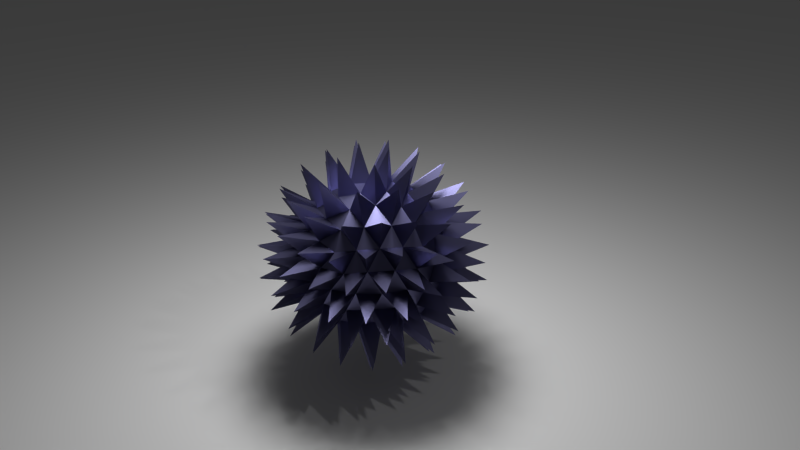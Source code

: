 # Source: spikedball.blend  (saved by Blender 2.73.0; exported with 4.5.12 LTS)
import bpy
from mathutils import Matrix  # noqa: F401  (used for matrix-valued properties, if any)

bpy.ops.wm.read_factory_settings(use_empty=True)
scene = bpy.context.scene
scene.name = 'Scene'

# ---- collections
col_collection_1 = bpy.data.collections.new('Collection 1'); scene.collection.children.link(col_collection_1)

# ---- materials (node trees are filled in below, after node groups)
mat_material_001 = bpy.data.materials.new('Material.001')
mat_material_001.alpha_threshold = 0.0
mat_material_001.roughness = 0.5
mat_material = bpy.data.materials.new('Material')
mat_material.alpha_threshold = 0.0
mat_material.roughness = 0.5

# ---- material node trees
mat_material_001.use_nodes = True; mat_material_001.node_tree.nodes.clear()
_N = mat_material_001.node_tree.nodes; _L = mat_material_001.node_tree.links
n0 = _N.new('ShaderNodeOutputMaterial'); n0.name = 'Material Output'; n0.location = (300, 300)
n1 = _N.new('ShaderNodeEmission'); n1.name = 'Emission'; n1.location = (110, 300)
n1.inputs[0].default_value = (0.8, 0.8, 0.8, 1.0)
n1.inputs[1].default_value = 30.0
_L.new(n1.outputs[0], n0.inputs[0])
n0.is_active_output = True
mat_material.use_nodes = True; mat_material.node_tree.nodes.clear()
_N = mat_material.node_tree.nodes; _L = mat_material.node_tree.links
n0 = _N.new('ShaderNodeOutputMaterial'); n0.name = 'Material Output'; n0.location = (300, 300)
n1 = _N.new('ShaderNodeBsdfAnisotropic'); n1.name = 'Glossy BSDF'; n1.location = (100, 300)
n1.distribution = 'GGX'
n1.inputs[0].default_value = (0.1446, 0.141, 0.2668, 1.0)
n1.inputs[1].default_value = 0.4472
_L.new(n1.outputs[0], n0.inputs[0])
n0.is_active_output = True

# ---- world
world_world = bpy.data.worlds.new('World'); scene.world = world_world
world_world.color = (0.05088, 0.05088, 0.05088)
world_world.use_sun_shadow = False
world_world.sun_shadow_jitter_overblur = 0.0
world_world.cycles.sampling_method = 'MANUAL'
world_world.cycles.sample_map_resolution = 256

# ---- cameras
cam_camera = bpy.data.cameras.new('Camera')
cam_camera.clip_end = 100.0
cam_camera.lens = 35.0
cam_camera.sensor_width = 32.0
cam_camera.sensor_height = 18.0
cam_camera.ortho_scale = 7.314
cam_camera.dof.focus_distance = 0.0

# ---- lights
light_lamp = bpy.data.lights.new('Lamp', 'POINT')
light_lamp.transmission_factor = 0.0
light_lamp.cutoff_distance = 30.0
light_lamp.energy = 100.0
light_lamp.shadow_buffer_clip_start = 1.001
light_lamp.shadow_soft_size = 0.1
light_lamp.shadow_maximum_resolution = 0.006
light_lamp.use_absolute_resolution = True
light_lamp.cycles.use_multiple_importance_sampling = False

# ---- meshes
me_plane_001 = bpy.data.meshes.new('Plane.001')
me_plane_001.from_pydata([(-1.0, -1.0, 0.0), (1.0, -1.0, 0.0), (-1.0, 1.0, 0.0), (1.0, 1.0, 0.0)], [], [(0, 1, 3, 2)])
me_plane_001.materials.append(mat_material_001)
me_plane_001.use_remesh_preserve_volume = False
me_plane_001.use_remesh_preserve_attributes = False
me_plane_001.use_mirror_vertex_groups = False
me_plane_001.update()
me_plane = bpy.data.meshes.new('Plane')
me_plane.from_pydata([(-1.0, -1.0, 0.0), (1.0, -1.0, 0.0), (-1.0, 1.0, 0.0), (1.0, 1.0, 0.0)], [], [(0, 1, 3, 2)])
me_plane.use_remesh_preserve_volume = False
me_plane.use_remesh_preserve_attributes = False
me_plane.use_mirror_vertex_groups = False
me_plane.update()
me_icosphere = bpy.data.meshes.new('Icosphere')
me_icosphere.from_pydata([(0.0, 0.0, -1.0), (0.7236, -0.5257, -0.4472), (-0.2764, -0.8506, -0.4472), (-0.8944, 0.0, -0.4472), (-0.2764, 0.8506, -0.4472), (0.7236, 0.5257, -0.4472), (0.2764, -0.8506, 0.4472), (-0.7236, -0.5257, 0.4472), (-0.7236, 0.5257, 0.4472), (0.2764, 0.8506, 0.4472), (0.8944, 0.0, 0.4472), (0.0, 0.0, 1.0), (-0.1625, -0.5, -0.8507), (0.4253, -0.309, -0.8507), (0.2629, -0.809, -0.5257), (0.8506, 0.0, -0.5257), (0.4253, 0.309, -0.8507), (-0.5257, 0.0, -0.8507), (-0.6882, -0.5, -0.5257), (-0.1625, 0.5, -0.8507), (-0.6882, 0.5, -0.5257), (0.2629, 0.809, -0.5257), (0.9511, -0.309, 0.0), (0.9511, 0.309, 0.0), (0.0, -1.0, 0.0), (0.5878, -0.809, 0.0), (-0.9511, -0.309, 0.0), (-0.5878, -0.809, 0.0), (-0.5878, 0.809, 0.0), (-0.9511, 0.309, 0.0), (0.5878, 0.809, 0.0), (0.0, 1.0, 0.0), (0.6882, -0.5, 0.5257), (-0.2629, -0.809, 0.5257), (-0.8506, 0.0, 0.5257), (-0.2629, 0.809, 0.5257), (0.6882, 0.5, 0.5257), (0.1625, -0.5, 0.8507), (0.5257, 0.0, 0.8507), (-0.4253, -0.309, 0.8507), (-0.4253, 0.309, 0.8507), (0.1625, 0.5, 0.8507), (-0.08477, -0.2609, -0.9657), (0.5995, -0.4356, -0.6772), (-0.007054, -0.866, -0.5077), (0.8215, -0.2743, -0.5077), (0.5995, 0.4356, -0.6772), (-0.2743, 1.146e-10, -0.9657), (-0.8258, -0.2609, -0.5077), (-0.08477, 0.2609, -0.9657), (-0.5033, 0.7048, -0.5077), (0.5147, 0.6965, -0.5077), (0.8738, -0.4356, -0.2334), (0.963, 0.1612, 0.2334), (-0.1442, -0.9657, -0.2334), (0.4509, -0.866, 0.2334), (-0.963, -0.1612, -0.2334), (-0.6843, -0.6965, 0.2334), (-0.4509, 0.866, -0.2334), (-0.8738, 0.4356, 0.2334), (0.6843, 0.6965, -0.2334), (0.1442, 0.9657, 0.2334), (0.5033, -0.7048, 0.5077), (-0.5147, -0.6965, 0.5077), (-0.8215, 0.2743, 0.5077), (0.007054, 0.866, 0.5077), (0.8258, 0.2609, 0.5077), (0.229, -0.7048, 0.6772), (0.2743, 1.152e-10, 0.9657), (-0.5995, -0.4356, 0.6772), (-0.5995, 0.4356, 0.6772), (0.229, 0.7048, 0.6772), (-0.229, -0.7048, -0.6772), (0.2219, -0.1612, -0.9657), (0.5147, -0.6965, -0.5077), (0.8215, 0.2743, -0.5077), (0.2219, 0.1612, -0.9657), (-0.741, -1.719e-10, -0.6772), (-0.5033, -0.7048, -0.5077), (-0.229, 0.7048, -0.6772), (-0.8258, 0.2609, -0.5077), (-0.007054, 0.866, -0.5077), (0.963, -0.1612, 0.2334), (0.8738, 0.4356, -0.2334), (0.1442, -0.9657, 0.2334), (0.6843, -0.6965, -0.2334), (-0.8738, -0.4356, 0.2334), (-0.4509, -0.866, -0.2334), (-0.6843, 0.6965, 0.2334), (-0.963, 0.1612, -0.2334), (0.4509, 0.866, 0.2334), (-0.1442, 0.9657, -0.2334), (0.8258, -0.2609, 0.5077), (0.007054, -0.866, 0.5077), (-0.8215, -0.2743, 0.5077), (-0.5147, 0.6965, 0.5077), (0.5033, 0.7048, 0.5077), (0.08477, -0.2609, 0.9657), (0.741, 2.871e-10, 0.6772), (-0.2219, -0.1612, 0.9657), (-0.2219, 0.1612, 0.9657), (0.08477, 0.2609, 0.9657), (0.3633, 0.2639, 0.8981), (0.6408, 0.2639, 0.7266), (0.449, 0.5279, 0.7266), (-0.1388, 0.4271, 0.8981), (-0.05301, 0.691, 0.7266), (-0.3633, 0.5902, 0.7266), (-0.449, 0.0, 0.8981), (-0.6736, 0.1631, 0.7266), (-0.6736, -0.1631, 0.7266), (-0.1388, -0.4271, 0.8981), (-0.3633, -0.5902, 0.7266), (-0.05301, -0.691, 0.7266), (0.3633, -0.2639, 0.8981), (0.449, -0.5279, 0.7266), (0.6408, -0.2639, 0.7266), (0.8653, 0.4271, 0.2775), (0.8123, 0.5902, -1.405e-09), (0.6736, 0.691, 0.2775), (-0.1388, 0.9549, 0.2775), (-0.3103, 0.955, -6.214e-09), (-0.449, 0.8541, 0.2775), (-0.9511, 0.1631, 0.2775), (-1.004, 0.0, 1.324e-08), (-0.9511, -0.1631, 0.2775), (-0.449, -0.8541, 0.2775), (-0.3103, -0.955, -5.548e-09), (-0.1388, -0.9549, 0.2775), (0.6736, -0.691, 0.2775), (0.8123, -0.5902, -1.331e-09), (0.8653, -0.4271, 0.2775), (0.3103, 0.955, 4.956e-09), (0.449, 0.8541, -0.2775), (0.1388, 0.9549, -0.2775), (-0.8123, 0.5902, 8.876e-10), (-0.6736, 0.691, -0.2775), (-0.8653, 0.4271, -0.2775), (-0.8123, -0.5902, 9.616e-10), (-0.8653, -0.4271, -0.2775), (-0.6736, -0.691, -0.2775), (0.3103, -0.955, 5.548e-09), (0.1388, -0.9549, -0.2775), (0.449, -0.8541, -0.2775), (1.004, 1.345e-09, -1.361e-08), (0.9511, -0.1631, -0.2775), (0.9511, 0.1631, -0.2775), (0.3633, 0.5902, -0.7266), (0.1388, 0.4271, -0.8981), (0.05301, 0.691, -0.7266), (-0.449, 0.5279, -0.7266), (-0.3633, 0.2639, -0.8981), (-0.6408, 0.2639, -0.7266), (-0.6408, -0.2639, -0.7266), (-0.3633, -0.2639, -0.8981), (-0.449, -0.5279, -0.7266), (0.6736, 0.1631, -0.7266), (0.6736, -0.1631, -0.7266), (0.449, 0.0, -0.8981), (0.05301, -0.691, -0.7266), (0.1388, -0.4271, -0.8981), (0.3633, -0.5902, -0.7266), (0.06933, -0.2134, -1.471), (0.06933, -0.2134, -1.471), (0.06933, -0.2134, -1.471), (-0.1815, 0.1319, -1.471), (-0.1815, 0.1319, -1.471), (-0.1815, 0.1319, -1.471), (0.06933, 0.2134, -1.471), (0.06933, 0.2134, -1.471), (0.06933, 0.2134, -1.471), (1.215, -0.6191, -0.596), (1.215, -0.6191, -0.596), (1.215, -0.6191, -0.596), (-1.347, -0.2134, -0.5959), (-1.347, -0.2134, -0.5959), (-1.347, -0.2134, -0.5959), (1.146, -0.8325, -0.4573), (1.146, -0.8325, -0.4573), (1.146, -0.8325, -0.4573), (-0.4376, -1.347, -0.4573), (-0.4376, -1.347, -0.4573), (-0.4376, -1.347, -0.4573), (-0.4376, 1.347, -0.4573), (-0.4376, 1.347, -0.4573), (-0.4376, 1.347, -0.4573), (-1.076, 0.6191, 0.8203), (-1.076, 0.6191, 0.8203), (-1.076, 0.6191, 0.8203), (1.235, 0.1319, 0.8203), (1.235, 0.1319, 0.8203), (1.235, 0.1319, 0.8203), (0.5949, 0.1341, 1.358), (0.5949, 0.1341, 1.358), (0.5949, 0.1341, 1.358), (0.8309, 0.8603, 0.8856), (0.8309, 0.8603, 0.8856), (0.8309, 0.8603, 0.8856), (-0.009707, 0.8118, 1.244), (-0.009707, 0.8118, 1.244), (-0.009707, 0.8118, 1.244), (-0.5601, 0.2412, 1.358), (-0.5601, 0.2412, 1.358), (-0.5601, 0.2412, 1.358), (-1.178, -0.2076, 0.8856), (-1.178, -0.2076, 0.8856), (-1.178, -0.2076, 0.8856), (-0.4693, -0.6624, 1.244), (-0.4693, -0.6624, 1.244), (-0.4693, -0.6624, 1.244), (0.485, -0.651, 1.244), (0.485, -0.651, 1.244), (0.485, -0.651, 1.244), (1.323, 0.6625, 0.1367), (1.323, 0.6625, 0.1367), (1.323, 0.6625, 0.1367), (-0.004922, 1.468, 0.2471), (-0.004922, 1.468, 0.2471), (-0.004922, 1.468, 0.2471), (-0.8586, 1.19, 0.2471), (-0.8586, 1.19, 0.2471), (-0.8586, 1.19, 0.2471), (-1.46, 0.2416, 0.1367), (-1.46, 0.2416, 0.1367), (-1.46, 0.2416, 0.1367), (-0.8586, -1.19, 0.2471), (-0.8586, -1.19, 0.2471), (-0.8586, -1.19, 0.2471), (-0.004922, -1.468, 0.2471), (-0.004922, -1.468, 0.2471), (-0.004922, -1.468, 0.2471), (0.8666, -1.184, 0.2471), (0.8666, -1.184, 0.2471), (0.8666, -1.184, 0.2471), (1.394, -0.4582, 0.2471), (1.394, -0.4582, 0.2471), (1.394, -0.4582, 0.2471), (0.6808, 1.314, -0.1367), (0.6808, 1.314, -0.1367), (0.6808, 1.314, -0.1367), (-1.039, 1.053, -0.1367), (-1.039, 1.053, -0.1367), (-1.039, 1.053, -0.1367), (-1.327, -0.6658, 0.1061), (-1.327, -0.6658, 0.1061), (-1.327, -0.6658, 0.1061), (-0.945, -0.9432, -0.6575), (-0.945, -0.9432, -0.6575), (-0.945, -0.9432, -0.6575), (0.2212, -1.463, -0.1367), (0.2212, -1.463, -0.1367), (0.2212, -1.463, -0.1367), (1.465, -0.2412, 0.1061), (1.465, -0.2412, 0.1061), (1.465, -0.2412, 0.1061), (1.319, 0.2076, -0.6575), (1.319, 0.2076, -0.6575), (1.319, 0.2076, -0.6575), (0.6883, 0.6658, -1.139), (0.6883, 0.6658, -1.139), (0.6883, 0.6658, -1.139), (-0.1655, 0.9432, -1.139), (-0.1655, 0.9432, -1.139), (-0.1655, 0.9432, -1.139), (-0.4205, 0.8603, -1.139), (-0.4205, 0.8603, -1.139), (-0.4205, 0.8603, -1.139), (-0.9482, 0.1341, -1.139), (-0.9482, 0.1341, -1.139), (-0.9482, 0.1341, -1.139), (-0.7691, -0.2601, -1.244), (-0.7691, -0.2601, -1.244), (-0.7691, -0.2601, -1.244), (1.108, 0.0, -0.9903), (1.108, 0.0, -0.9903), (1.108, 0.0, -0.9903), (-0.1655, -0.9432, -1.139), (-0.1655, -0.9432, -1.139), (-0.1655, -0.9432, -1.139), (0.6883, -0.6658, -1.139), (0.6883, -0.6658, -1.139), (0.6883, -0.6658, -1.139), (0.5615, -1.056, -0.8856), (0.5615, -1.056, -0.8856), (0.5615, -1.056, -0.8856), (0.9214, -0.8325, -0.8203), (0.9214, -0.8325, -0.8203), (0.9214, -0.8325, -0.8203), (0.2788, -0.8581, -1.181), (0.2788, -0.8581, -1.181), (0.2788, -0.8581, -1.181), (-0.2561, -1.215, -0.8203), (-0.2561, -1.215, -0.8203), (-0.2561, -1.215, -0.8203), (0.1665, -1.184, -0.8856), (0.1665, -1.184, -0.8856), (0.1665, -1.184, -0.8856), (0.4403, 0.0, -1.422), (0.4403, 0.0, -1.422), (0.4403, 0.0, -1.422), (0.7751, 0.2416, -1.244), (0.7751, 0.2416, -1.244), (0.7751, 0.2416, -1.244), (0.7751, -0.2416, -1.244), (0.7751, -0.2416, -1.244), (0.7751, -0.2416, -1.244), (1.052, 0.4448, -0.9547), (1.052, 0.4448, -0.9547), (1.052, 0.4448, -0.9547), (-0.59, -0.9785, -0.9547), (-0.59, -0.9785, -0.9547), (-0.59, -0.9785, -0.9547), (-0.8961, -0.651, -0.9903), (-0.8961, -0.651, -0.9903), (-0.8961, -0.651, -0.9903), (-0.485, -0.651, -1.244), (-0.485, -0.651, -1.244), (-0.485, -0.651, -1.244), (-1.113, -0.2588, -0.9547), (-1.113, -0.2588, -0.9547), (-1.113, -0.2588, -0.9547), (-1.075, 0.5244, -0.8856), (-1.075, 0.5244, -0.8856), (-1.075, 0.5244, -0.8856), (-1.235, 0.1319, -0.8203), (-1.235, 0.1319, -0.8203), (-1.235, 0.1319, -0.8203), (-0.7299, 0.5303, -1.181), (-0.7299, 0.5303, -1.181), (-0.7299, 0.5303, -1.181), (-0.507, 1.134, -0.8203), (-0.507, 1.134, -0.8203), (-0.507, 1.134, -0.8203), (-0.8309, 0.8603, -0.8856), (-0.8309, 0.8603, -0.8856), (-0.8309, 0.8603, -0.8856), (0.1665, 1.184, -0.8856), (0.1665, 1.184, -0.8856), (0.1665, 1.184, -0.8856), (-0.2561, 1.215, -0.8203), (-0.2561, 1.215, -0.8203), (-0.2561, 1.215, -0.8203), (0.2788, 0.8581, -1.181), (0.2788, 0.8581, -1.181), (0.2788, 0.8581, -1.181), (0.9214, 0.8325, -0.8203), (0.9214, 0.8325, -0.8203), (0.9214, 0.8325, -0.8203), (0.5615, 1.056, -0.8856), (0.5615, 1.056, -0.8856), (0.5615, 1.056, -0.8856), (1.397, 0.4488, -0.2471), (1.397, 0.4488, -0.2471), (1.397, 0.4488, -0.2471), (1.215, 0.6191, -0.596), (1.215, 0.6191, -0.596), (1.215, 0.6191, -0.596), (1.46, 0.0, -0.2788), (1.46, 0.0, -0.2788), (1.46, 0.0, -0.2788), (1.416, 0.0, 0.4573), (1.416, 0.0, 0.4573), (1.416, 0.0, 0.4573), (1.465, 0.2412, 0.1061), (1.465, 0.2412, 0.1061), (1.465, 0.2412, 0.1061), (0.8324, -1.122, -0.5144), (0.8324, -1.122, -0.5144), (0.8324, -1.122, -0.5144), (0.6808, -1.314, -0.1367), (0.6808, -1.314, -0.1367), (0.6808, -1.314, -0.1367), (0.4268, -1.313, -0.5478), (0.4268, -1.313, -0.5478), (0.4268, -1.313, -0.5478), (0.454, -1.397, 0.2423), (0.454, -1.397, 0.2423), (0.454, -1.397, 0.2423), (-0.8666, -1.184, -0.2471), (-0.8666, -1.184, -0.2471), (-0.8666, -1.184, -0.2471), (-0.6192, -1.215, -0.596), (-0.6192, -1.215, -0.596), (-0.6192, -1.215, -0.596), (-1.181, -0.8581, -0.2788), (-1.181, -0.8581, -0.2788), (-1.181, -0.8581, -0.2788), (-1.146, -0.8325, 0.4573), (-1.146, -0.8325, 0.4573), (-1.146, -0.8325, 0.4573), (-1.043, -1.056, 0.1061), (-1.043, -1.056, 0.1061), (-1.043, -1.056, 0.1061), (-1.333, 0.4187, -0.5144), (-1.333, 0.4187, -0.5144), (-1.333, 0.4187, -0.5144), (-1.323, 0.6625, -0.1367), (-1.323, 0.6625, -0.1367), (-1.323, 0.6625, -0.1367), (-1.117, 0.8118, -0.5478), (-1.117, 0.8118, -0.5478), (-1.117, 0.8118, -0.5478), (-1.189, 0.8635, 0.2423), (-1.189, 0.8635, 0.2423), (-1.189, 0.8635, 0.2423), (-0.01371, 1.397, -0.5144), (-0.01371, 1.397, -0.5144), (-0.01371, 1.397, -0.5144), (0.2212, 1.463, -0.1367), (0.2212, 1.463, -0.1367), (0.2212, 1.463, -0.1367), (0.4268, 1.313, -0.5478), (0.4268, 1.313, -0.5478), (0.4268, 1.313, -0.5478), (0.454, 1.397, 0.2423), (0.454, 1.397, 0.2423), (0.454, 1.397, 0.2423), (1.189, -0.6072, 0.6575), (1.189, -0.6072, 0.6575), (1.189, -0.6072, 0.6575), (1.347, -0.2134, 0.5959), (1.347, -0.2134, 0.5959), (1.347, -0.2134, 0.5959), (1.181, -0.8581, 0.2788), (1.181, -0.8581, 0.2788), (1.181, -0.8581, 0.2788), (0.6192, -1.215, 0.596), (0.6192, -1.215, 0.596), (0.6192, -1.215, 0.596), (0.945, -0.9432, 0.6575), (0.945, -0.9432, 0.6575), (0.945, -0.9432, 0.6575), (-0.2101, -1.318, 0.6575), (-0.2101, -1.318, 0.6575), (-0.2101, -1.318, 0.6575), (0.2133, -1.347, 0.596), (0.2133, -1.347, 0.596), (0.2133, -1.347, 0.596), (-0.4511, -1.388, 0.2788), (-0.4511, -1.388, 0.2788), (-0.4511, -1.388, 0.2788), (-0.9643, -0.9643, 0.596), (-0.9643, -0.9643, 0.596), (-0.9643, -0.9643, 0.596), (-0.605, -1.19, 0.6575), (-0.605, -1.19, 0.6575), (-0.605, -1.19, 0.6575), (-1.325, -0.4448, 0.5144), (-1.325, -0.4448, 0.5144), (-1.325, -0.4448, 0.5144), (-1.381, 0.0, 0.5478), (-1.381, 0.0, 0.5478), (-1.381, 0.0, 0.5478), (-1.46, -0.2416, 0.1367), (-1.46, -0.2416, 0.1367), (-1.46, -0.2416, 0.1367), (-1.325, 0.4448, 0.5144), (-1.325, 0.4448, 0.5144), (-1.325, 0.4448, 0.5144), (-0.605, 1.19, 0.6575), (-0.605, 1.19, 0.6575), (-0.605, 1.19, 0.6575), (-0.9643, 0.9643, 0.596), (-0.9643, 0.9643, 0.596), (-0.9643, 0.9643, 0.596), (-0.4511, 1.388, 0.2788), (-0.4511, 1.388, 0.2788), (-0.4511, 1.388, 0.2788), (0.2133, 1.347, 0.596), (0.2133, 1.347, 0.596), (0.2133, 1.347, 0.596), (-0.2101, 1.318, 0.6575), (-0.2101, 1.318, 0.6575), (-0.2101, 1.318, 0.6575), (0.8102, 1.138, 0.5144), (0.8102, 1.138, 0.5144), (0.8102, 1.138, 0.5144), (1.117, 0.8118, 0.5478), (1.117, 0.8118, 0.5478), (1.117, 0.8118, 0.5478), (1.039, 1.053, 0.1367), (1.039, 1.053, 0.1367), (1.039, 1.053, 0.1367), (1.333, 0.4187, 0.5144), (1.333, 0.4187, 0.5144), (1.333, 0.4187, 0.5144), (1.113, -0.2588, 0.9547), (1.113, -0.2588, 0.9547), (1.113, -0.2588, 0.9547), (0.7691, -0.2601, 1.244), (0.7691, -0.2601, 1.244), (0.7691, -0.2601, 1.244), (0.8961, -0.651, 0.9903), (0.8961, -0.651, 0.9903), (0.8961, -0.651, 0.9903), (0.3562, -0.2588, 1.422), (0.3562, -0.2588, 1.422), (0.3562, -0.2588, 1.422), (0.09779, -1.138, 0.9547), (0.09779, -1.138, 0.9547), (0.09779, -1.138, 0.9547), (-0.009707, -0.8118, 1.244), (-0.009707, -0.8118, 1.244), (-0.009707, -0.8118, 1.244), (-0.3423, -1.053, 0.9903), (-0.3423, -1.053, 0.9903), (-0.3423, -1.053, 0.9903), (-0.136, -0.4187, 1.422), (-0.136, -0.4187, 1.422), (-0.136, -0.4187, 1.422), (-0.8459, -0.4488, 1.139), (-0.8459, -0.4488, 1.139), (-0.8459, -0.4488, 1.139), (-1.076, -0.6191, 0.8203), (-1.076, -0.6191, 0.8203), (-1.076, -0.6191, 0.8203), (-0.9023, -5.96e-08, 1.181), (-0.9023, -5.96e-08, 1.181), (-0.9023, -5.96e-08, 1.181), (-0.2244, 0.0, 1.471), (-0.2244, 0.0, 1.471), (-0.2244, 0.0, 1.471), (-0.5601, -0.2412, 1.358), (-0.5601, -0.2412, 1.358), (-0.5601, -0.2412, 1.358), (-0.7483, 0.8635, 0.9547), (-0.7483, 0.8635, 0.9547), (-0.7483, 0.8635, 0.9547), (-0.4693, 0.6624, 1.244), (-0.4693, 0.6624, 1.244), (-0.4693, 0.6624, 1.244), (-0.3423, 1.053, 0.9903), (-0.3423, 1.053, 0.9903), (-0.3423, 1.053, 0.9903), (-0.136, 0.4187, 1.422), (-0.136, 0.4187, 1.422), (-0.136, 0.4187, 1.422), (0.4205, 0.8603, 1.139), (0.4205, 0.8603, 1.139), (0.4205, 0.8603, 1.139), (0.507, 1.134, 0.8203), (0.507, 1.134, 0.8203), (0.507, 1.134, 0.8203), (0.7299, 0.5303, 1.181), (0.7299, 0.5303, 1.181), (0.7299, 0.5303, 1.181), (0.1815, 0.1319, 1.471), (0.1815, 0.1319, 1.471), (0.1815, 0.1319, 1.471), (0.3114, 0.5244, 1.358), (0.3114, 0.5244, 1.358), (0.3114, 0.5244, 1.358), (0.9482, 0.1341, 1.139), (0.9482, 0.1341, 1.139), (0.9482, 0.1341, 1.139), (1.075, 0.5244, 0.8856), (1.075, 0.5244, 0.8856), (1.075, 0.5244, 0.8856), (0.09779, 1.138, 0.9547), (0.09779, 1.138, 0.9547), (0.09779, 1.138, 0.9547), (-0.8459, 0.4488, 1.139), (-0.8459, 0.4488, 1.139), (-0.8459, 0.4488, 1.139), (-1.178, 0.2076, 0.8856), (-1.178, 0.2076, 0.8856), (-1.178, 0.2076, 0.8856), (-0.7483, -0.8635, 0.9547), (-0.7483, -0.8635, 0.9547), (-0.7483, -0.8635, 0.9547), (0.59, -0.9785, 0.9547), (0.59, -0.9785, 0.9547), (0.59, -0.9785, 0.9547), (1.189, 0.8635, -0.2423), (1.189, 0.8635, -0.2423), (1.189, 0.8635, -0.2423), (-0.2232, 1.468, -0.1061), (-0.2232, 1.468, -0.1061), (-0.2232, 1.468, -0.1061), (-0.682, 1.318, -0.1061), (-0.682, 1.318, -0.1061), (-0.682, 1.318, -0.1061), (-1.469, 0.0, -0.2423), (-1.469, 0.0, -0.2423), (-1.469, 0.0, -0.2423), (-0.682, -1.318, -0.1061), (-0.682, -1.318, -0.1061), (-0.682, -1.318, -0.1061), (-0.2232, -1.468, -0.1061), (-0.2232, -1.468, -0.1061), (-0.2232, -1.468, -0.1061), (1.043, -1.056, -0.1061), (1.043, -1.056, -0.1061), (1.043, -1.056, -0.1061), (1.327, -0.6658, -0.1061), (1.327, -0.6658, -0.1061), (1.327, -0.6658, -0.1061), (0.8324, 1.122, -0.5144), (0.8324, 1.122, -0.5144), (0.8324, 1.122, -0.5144), (-0.8102, 1.138, -0.5144), (-0.8102, 1.138, -0.5144), (-0.8102, 1.138, -0.5144), (-1.394, -0.4582, -0.2471), (-1.394, -0.4582, -0.2471), (-1.394, -0.4582, -0.2471), (-1.189, -0.6072, -0.6575), (-1.189, -0.6072, -0.6575), (-1.189, -0.6072, -0.6575), (-0.01371, -1.397, -0.5144), (-0.01371, -1.397, -0.5144), (-0.01371, -1.397, -0.5144), (1.397, -0.4488, -0.2471), (1.397, -0.4488, -0.2471), (1.397, -0.4488, -0.2471), (1.319, -0.2076, -0.6575), (1.319, -0.2076, -0.6575), (1.319, -0.2076, -0.6575), (0.4025, 0.4582, -1.358), (0.4025, 0.4582, -1.358), (0.4025, 0.4582, -1.358), (-0.0563, 0.6072, -1.358), (-0.0563, 0.6072, -1.358), (-0.0563, 0.6072, -1.358), (-0.3114, 0.5244, -1.358), (-0.3114, 0.5244, -1.358), (-0.3114, 0.5244, -1.358), (-0.5949, 0.1341, -1.358), (-0.5949, 0.1341, -1.358), (-0.5949, 0.1341, -1.358), (-0.3562, -0.2588, -1.422), (-0.3562, -0.2588, -1.422), (-0.3562, -0.2588, -1.422), (1.052, -0.4448, -0.9547), (1.052, -0.4448, -0.9547), (1.052, -0.4448, -0.9547), (-0.0563, -0.6072, -1.358), (-0.0563, -0.6072, -1.358), (-0.0563, -0.6072, -1.358), (0.4025, -0.4582, -1.358), (0.4025, -0.4582, -1.358), (0.4025, -0.4582, -1.358)], [], [(1, 43, 45), (0, 42, 47), (2, 44, 54), (4, 50, 58), (5, 51, 60), (3, 56, 89), (5, 60, 83), (6, 62, 67), (7, 63, 69), (9, 65, 71), (38, 103, 102), (41, 105, 101), (35, 95, 107), (40, 109, 108), (39, 111, 99), (33, 93, 113), (37, 114, 97), (32, 92, 116), (23, 117, 53), (30, 90, 119), (31, 121, 120), (29, 123, 59), (26, 86, 125), (27, 127, 126), (25, 130, 129), (30, 132, 90), (21, 81, 134), (28, 135, 88), (20, 80, 137), (26, 139, 138), (24, 141, 84), (14, 74, 143), (22, 145, 144), (16, 148, 147), (19, 151, 150), (17, 153, 77), (12, 72, 155), (15, 156, 75), (13, 73, 158), (12, 160, 159), (161, 43, 74), (159, 161, 14), (160, 13, 161), (72, 159, 44), (158, 76, 16), (73, 0, 76), (156, 157, 158), (75, 46, 5), (156, 16, 46), (155, 78, 18), (72, 2, 78), (153, 154, 155), (77, 48, 3), (153, 18, 48), (152, 77, 80), (150, 152, 20), (151, 17, 152), (79, 150, 50), (149, 79, 81), (147, 149, 21), (148, 19, 149), (46, 147, 51), (146, 75, 83), (144, 146, 23), (145, 15, 146), (82, 144, 53), (143, 85, 25), (74, 1, 85), (141, 142, 143), (84, 55, 6), (141, 25, 55), (140, 78, 87), (138, 140, 27), (139, 18, 140), (86, 138, 57), (137, 89, 29), (80, 3, 89), (135, 136, 137), (88, 59, 8), (135, 29, 59), (134, 91, 31), (81, 4, 91), (132, 133, 134), (90, 61, 9), (132, 31, 61), (131, 82, 92), (129, 131, 32), (130, 22, 131), (55, 129, 62), (128, 84, 93), (126, 128, 33), (127, 24, 128), (57, 126, 63), (125, 94, 34), (86, 7, 94), (123, 124, 125), (59, 64, 8), (123, 34, 64), (122, 88, 95), (120, 122, 35), (121, 28, 122), (61, 120, 65), (119, 96, 36), (90, 9, 96), (117, 118, 119), (53, 66, 10), (117, 36, 66), (116, 98, 38), (92, 10, 98), (114, 115, 116), (97, 68, 11), (114, 38, 68), (113, 67, 37), (93, 6, 67), (111, 112, 113), (99, 97, 11), (111, 37, 97), (110, 94, 69), (108, 110, 39), (109, 34, 110), (100, 108, 99), (107, 70, 40), (95, 8, 70), (105, 106, 107), (101, 100, 11), (105, 40, 100), (104, 96, 71), (102, 104, 41), (103, 36, 104), (68, 102, 101), (98, 66, 103), (71, 106, 41), (65, 35, 106), (70, 64, 109), (69, 112, 39), (63, 33, 112), (67, 115, 37), (62, 32, 115), (83, 118, 23), (60, 30, 118), (91, 58, 121), (89, 124, 29), (56, 26, 124), (87, 54, 127), (85, 52, 130), (60, 133, 30), (51, 21, 133), (58, 136, 28), (50, 20, 136), (56, 48, 139), (54, 142, 24), (44, 14, 142), (52, 45, 145), (76, 49, 148), (49, 47, 151), (47, 154, 17), (42, 12, 154), (45, 157, 15), (43, 13, 157), (42, 73, 160), (162, 163, 164), (73, 163, 162, 0), (42, 164, 163, 73), (0, 162, 164, 42), (165, 166, 167), (47, 166, 165, 0), (49, 167, 166, 47), (0, 165, 167, 49), (168, 169, 170), (49, 169, 168, 0), (76, 170, 169, 49), (0, 168, 170, 76), (171, 172, 173), (45, 172, 171, 1), (52, 173, 172, 45), (1, 171, 173, 52), (174, 175, 176), (48, 175, 174, 3), (56, 176, 175, 48), (3, 174, 176, 56), (177, 178, 179), (52, 178, 177, 1), (85, 179, 178, 52), (1, 177, 179, 85), (180, 181, 182), (54, 181, 180, 2), (87, 182, 181, 54), (2, 180, 182, 87), (183, 184, 185), (58, 184, 183, 4), (91, 185, 184, 58), (4, 183, 185, 91), (186, 187, 188), (64, 187, 186, 8), (70, 188, 187, 64), (8, 186, 188, 70), (189, 190, 191), (66, 190, 189, 10), (98, 191, 190, 66), (10, 189, 191, 98), (192, 193, 194), (102, 193, 192, 38), (68, 194, 193, 102), (38, 192, 194, 68), (195, 196, 197), (96, 196, 195, 36), (104, 197, 196, 96), (36, 195, 197, 104), (198, 199, 200), (106, 199, 198, 41), (105, 200, 199, 106), (41, 198, 200, 105), (201, 202, 203), (108, 202, 201, 40), (100, 203, 202, 108), (40, 201, 203, 100), (204, 205, 206), (94, 205, 204, 34), (110, 206, 205, 94), (34, 204, 206, 110), (207, 208, 209), (112, 208, 207, 39), (111, 209, 208, 112), (39, 207, 209, 111), (210, 211, 212), (115, 211, 210, 37), (114, 212, 211, 115), (37, 210, 212, 114), (213, 214, 215), (118, 214, 213, 23), (117, 215, 214, 118), (23, 213, 215, 117), (216, 217, 218), (120, 217, 216, 31), (61, 218, 217, 120), (31, 216, 218, 61), (219, 220, 221), (88, 220, 219, 28), (122, 221, 220, 88), (28, 219, 221, 122), (222, 223, 224), (124, 223, 222, 29), (123, 224, 223, 124), (29, 222, 224, 123), (225, 226, 227), (126, 226, 225, 27), (57, 227, 226, 126), (27, 225, 227, 57), (228, 229, 230), (84, 229, 228, 24), (128, 230, 229, 84), (24, 228, 230, 128), (231, 232, 233), (129, 232, 231, 25), (55, 233, 232, 129), (25, 231, 233, 55), (234, 235, 236), (82, 235, 234, 22), (131, 236, 235, 82), (22, 234, 236, 131), (237, 238, 239), (133, 238, 237, 30), (132, 239, 238, 133), (30, 237, 239, 132), (240, 241, 242), (136, 241, 240, 28), (135, 242, 241, 136), (28, 240, 242, 135), (243, 244, 245), (138, 244, 243, 26), (86, 245, 244, 138), (26, 243, 245, 86), (246, 247, 248), (78, 247, 246, 18), (140, 248, 247, 78), (18, 246, 248, 140), (249, 250, 251), (142, 250, 249, 24), (141, 251, 250, 142), (24, 249, 251, 141), (252, 253, 254), (144, 253, 252, 22), (82, 254, 253, 144), (22, 252, 254, 82), (255, 256, 257), (75, 256, 255, 15), (146, 257, 256, 75), (15, 255, 257, 146), (258, 259, 260), (147, 259, 258, 16), (46, 260, 259, 147), (16, 258, 260, 46), (261, 262, 263), (79, 262, 261, 19), (149, 263, 262, 79), (19, 261, 263, 149), (264, 265, 266), (150, 265, 264, 19), (79, 266, 265, 150), (19, 264, 266, 79), (267, 268, 269), (77, 268, 267, 17), (152, 269, 268, 77), (17, 267, 269, 152), (270, 271, 272), (154, 271, 270, 17), (153, 272, 271, 154), (17, 270, 272, 153), (273, 274, 275), (157, 274, 273, 15), (156, 275, 274, 157), (15, 273, 275, 156), (276, 277, 278), (159, 277, 276, 12), (72, 278, 277, 159), (12, 276, 278, 72), (279, 280, 281), (43, 280, 279, 13), (161, 281, 280, 43), (13, 279, 281, 161), (282, 283, 284), (74, 283, 282, 161), (14, 284, 283, 74), (161, 282, 284, 14), (285, 286, 287), (1, 286, 285, 43), (74, 287, 286, 1), (43, 285, 287, 74), (288, 289, 290), (160, 289, 288, 159), (161, 290, 289, 160), (159, 288, 290, 161), (291, 292, 293), (44, 292, 291, 72), (2, 293, 292, 44), (72, 291, 293, 2), (294, 295, 296), (14, 295, 294, 159), (44, 296, 295, 14), (159, 294, 296, 44), (297, 298, 299), (73, 298, 297, 158), (76, 299, 298, 73), (158, 297, 299, 76), (300, 301, 302), (158, 301, 300, 156), (16, 302, 301, 158), (156, 300, 302, 16), (303, 304, 305), (13, 304, 303, 157), (158, 305, 304, 13), (157, 303, 305, 158), (306, 307, 308), (156, 307, 306, 75), (46, 308, 307, 156), (75, 306, 308, 46), (309, 310, 311), (72, 310, 309, 155), (78, 311, 310, 72), (155, 309, 311, 78), (312, 313, 314), (155, 313, 312, 153), (18, 314, 313, 155), (153, 312, 314, 18), (315, 316, 317), (12, 316, 315, 154), (155, 317, 316, 12), (154, 315, 317, 155), (318, 319, 320), (153, 319, 318, 77), (48, 320, 319, 153), (77, 318, 320, 48), (321, 322, 323), (80, 322, 321, 152), (20, 323, 322, 80), (152, 321, 323, 20), (324, 325, 326), (3, 325, 324, 77), (80, 326, 325, 3), (77, 324, 326, 80), (327, 328, 329), (151, 328, 327, 150), (152, 329, 328, 151), (150, 327, 329, 152), (330, 331, 332), (50, 331, 330, 79), (4, 332, 331, 50), (79, 330, 332, 4), (333, 334, 335), (20, 334, 333, 150), (50, 335, 334, 20), (150, 333, 335, 50), (336, 337, 338), (81, 337, 336, 149), (21, 338, 337, 81), (149, 336, 338, 21), (339, 340, 341), (4, 340, 339, 79), (81, 341, 340, 4), (79, 339, 341, 81), (342, 343, 344), (148, 343, 342, 147), (149, 344, 343, 148), (147, 342, 344, 149), (345, 346, 347), (51, 346, 345, 46), (5, 347, 346, 51), (46, 345, 347, 5), (348, 349, 350), (21, 349, 348, 147), (51, 350, 349, 21), (147, 348, 350, 51), (351, 352, 353), (83, 352, 351, 146), (23, 353, 352, 83), (146, 351, 353, 23), (354, 355, 356), (5, 355, 354, 75), (83, 356, 355, 5), (75, 354, 356, 83), (357, 358, 359), (145, 358, 357, 144), (146, 359, 358, 145), (144, 357, 359, 146), (360, 361, 362), (53, 361, 360, 82), (10, 362, 361, 53), (82, 360, 362, 10), (363, 364, 365), (23, 364, 363, 144), (53, 365, 364, 23), (144, 363, 365, 53), (366, 367, 368), (74, 367, 366, 143), (85, 368, 367, 74), (143, 366, 368, 85), (369, 370, 371), (143, 370, 369, 141), (25, 371, 370, 143), (141, 369, 371, 25), (372, 373, 374), (14, 373, 372, 142), (143, 374, 373, 14), (142, 372, 374, 143), (375, 376, 377), (141, 376, 375, 84), (55, 377, 376, 141), (84, 375, 377, 55), (378, 379, 380), (87, 379, 378, 140), (27, 380, 379, 87), (140, 378, 380, 27), (381, 382, 383), (2, 382, 381, 78), (87, 383, 382, 2), (78, 381, 383, 87), (384, 385, 386), (139, 385, 384, 138), (140, 386, 385, 139), (138, 384, 386, 140), (387, 388, 389), (57, 388, 387, 86), (7, 389, 388, 57), (86, 387, 389, 7), (390, 391, 392), (27, 391, 390, 138), (57, 392, 391, 27), (138, 390, 392, 57), (393, 394, 395), (80, 394, 393, 137), (89, 395, 394, 80), (137, 393, 395, 89), (396, 397, 398), (137, 397, 396, 135), (29, 398, 397, 137), (135, 396, 398, 29), (399, 400, 401), (20, 400, 399, 136), (137, 401, 400, 20), (136, 399, 401, 137), (402, 403, 404), (135, 403, 402, 88), (59, 404, 403, 135), (88, 402, 404, 59), (405, 406, 407), (81, 406, 405, 134), (91, 407, 406, 81), (134, 405, 407, 91), (408, 409, 410), (134, 409, 408, 132), (31, 410, 409, 134), (132, 408, 410, 31), (411, 412, 413), (21, 412, 411, 133), (134, 413, 412, 21), (133, 411, 413, 134), (414, 415, 416), (132, 415, 414, 90), (61, 416, 415, 132), (90, 414, 416, 61), (417, 418, 419), (92, 418, 417, 131), (32, 419, 418, 92), (131, 417, 419, 32), (420, 421, 422), (10, 421, 420, 82), (92, 422, 421, 10), (82, 420, 422, 92), (423, 424, 425), (130, 424, 423, 129), (131, 425, 424, 130), (129, 423, 425, 131), (426, 427, 428), (62, 427, 426, 55), (6, 428, 427, 62), (55, 426, 428, 6), (429, 430, 431), (32, 430, 429, 129), (62, 431, 430, 32), (129, 429, 431, 62), (432, 433, 434), (93, 433, 432, 128), (33, 434, 433, 93), (128, 432, 434, 33), (435, 436, 437), (6, 436, 435, 84), (93, 437, 436, 6), (84, 435, 437, 93), (438, 439, 440), (127, 439, 438, 126), (128, 440, 439, 127), (126, 438, 440, 128), (441, 442, 443), (63, 442, 441, 57), (7, 443, 442, 63), (57, 441, 443, 7), (444, 445, 446), (33, 445, 444, 126), (63, 446, 445, 33), (126, 444, 446, 63), (447, 448, 449), (86, 448, 447, 125), (94, 449, 448, 86), (125, 447, 449, 94), (450, 451, 452), (125, 451, 450, 123), (34, 452, 451, 125), (123, 450, 452, 34), (453, 454, 455), (26, 454, 453, 124), (125, 455, 454, 26), (124, 453, 455, 125), (456, 457, 458), (123, 457, 456, 59), (64, 458, 457, 123), (59, 456, 458, 64), (459, 460, 461), (95, 460, 459, 122), (35, 461, 460, 95), (122, 459, 461, 35), (462, 463, 464), (8, 463, 462, 88), (95, 464, 463, 8), (88, 462, 464, 95), (465, 466, 467), (121, 466, 465, 120), (122, 467, 466, 121), (120, 465, 467, 122), (468, 469, 470), (65, 469, 468, 61), (9, 470, 469, 65), (61, 468, 470, 9), (471, 472, 473), (35, 472, 471, 120), (65, 473, 472, 35), (120, 471, 473, 65), (474, 475, 476), (90, 475, 474, 119), (96, 476, 475, 90), (119, 474, 476, 96), (477, 478, 479), (119, 478, 477, 117), (36, 479, 478, 119), (117, 477, 479, 36), (480, 481, 482), (30, 481, 480, 118), (119, 482, 481, 30), (118, 480, 482, 119), (483, 484, 485), (117, 484, 483, 53), (66, 485, 484, 117), (53, 483, 485, 66), (486, 487, 488), (92, 487, 486, 116), (98, 488, 487, 92), (116, 486, 488, 98), (489, 490, 491), (116, 490, 489, 114), (38, 491, 490, 116), (114, 489, 491, 38), (492, 493, 494), (32, 493, 492, 115), (116, 494, 493, 32), (115, 492, 494, 116), (495, 496, 497), (114, 496, 495, 97), (68, 497, 496, 114), (97, 495, 497, 68), (498, 499, 500), (93, 499, 498, 113), (67, 500, 499, 93), (113, 498, 500, 67), (501, 502, 503), (113, 502, 501, 111), (37, 503, 502, 113), (111, 501, 503, 37), (504, 505, 506), (33, 505, 504, 112), (113, 506, 505, 33), (112, 504, 506, 113), (507, 508, 509), (111, 508, 507, 99), (97, 509, 508, 111), (99, 507, 509, 97), (510, 511, 512), (69, 511, 510, 110), (39, 512, 511, 69), (110, 510, 512, 39), (513, 514, 515), (7, 514, 513, 94), (69, 515, 514, 7), (94, 513, 515, 69), (516, 517, 518), (109, 517, 516, 108), (110, 518, 517, 109), (108, 516, 518, 110), (519, 520, 521), (99, 520, 519, 100), (11, 521, 520, 99), (100, 519, 521, 11), (522, 523, 524), (39, 523, 522, 108), (99, 524, 523, 39), (108, 522, 524, 99), (525, 526, 527), (95, 526, 525, 107), (70, 527, 526, 95), (107, 525, 527, 70), (528, 529, 530), (107, 529, 528, 105), (40, 530, 529, 107), (105, 528, 530, 40), (531, 532, 533), (35, 532, 531, 106), (107, 533, 532, 35), (106, 531, 533, 107), (534, 535, 536), (105, 535, 534, 101), (100, 536, 535, 105), (101, 534, 536, 100), (537, 538, 539), (71, 538, 537, 104), (41, 539, 538, 71), (104, 537, 539, 41), (540, 541, 542), (9, 541, 540, 96), (71, 542, 541, 9), (96, 540, 542, 71), (543, 544, 545), (103, 544, 543, 102), (104, 545, 544, 103), (102, 543, 545, 104), (546, 547, 548), (101, 547, 546, 68), (11, 548, 547, 101), (68, 546, 548, 11), (549, 550, 551), (41, 550, 549, 102), (101, 551, 550, 41), (102, 549, 551, 101), (552, 553, 554), (103, 553, 552, 98), (38, 554, 553, 103), (98, 552, 554, 38), (555, 556, 557), (36, 556, 555, 66), (103, 557, 556, 36), (66, 555, 557, 103), (558, 559, 560), (65, 559, 558, 71), (106, 560, 559, 65), (71, 558, 560, 106), (561, 562, 563), (109, 562, 561, 70), (40, 563, 562, 109), (70, 561, 563, 40), (564, 565, 566), (34, 565, 564, 64), (109, 566, 565, 34), (64, 564, 566, 109), (567, 568, 569), (63, 568, 567, 69), (112, 569, 568, 63), (69, 567, 569, 112), (570, 571, 572), (62, 571, 570, 67), (115, 572, 571, 62), (67, 570, 572, 115), (573, 574, 575), (60, 574, 573, 83), (118, 575, 574, 60), (83, 573, 575, 118), (576, 577, 578), (121, 577, 576, 91), (31, 578, 577, 121), (91, 576, 578, 31), (579, 580, 581), (28, 580, 579, 58), (121, 581, 580, 28), (58, 579, 581, 121), (582, 583, 584), (56, 583, 582, 89), (124, 584, 583, 56), (89, 582, 584, 124), (585, 586, 587), (127, 586, 585, 87), (27, 587, 586, 127), (87, 585, 587, 27), (588, 589, 590), (24, 589, 588, 54), (127, 590, 589, 24), (54, 588, 590, 127), (591, 592, 593), (130, 592, 591, 85), (25, 593, 592, 130), (85, 591, 593, 25), (594, 595, 596), (22, 595, 594, 52), (130, 596, 595, 22), (52, 594, 596, 130), (597, 598, 599), (51, 598, 597, 60), (133, 599, 598, 51), (60, 597, 599, 133), (600, 601, 602), (50, 601, 600, 58), (136, 602, 601, 50), (58, 600, 602, 136), (603, 604, 605), (139, 604, 603, 56), (26, 605, 604, 139), (56, 603, 605, 26), (606, 607, 608), (18, 607, 606, 48), (139, 608, 607, 18), (48, 606, 608, 139), (609, 610, 611), (44, 610, 609, 54), (142, 611, 610, 44), (54, 609, 611, 142), (612, 613, 614), (145, 613, 612, 52), (22, 614, 613, 145), (52, 612, 614, 22), (615, 616, 617), (15, 616, 615, 45), (145, 617, 616, 15), (45, 615, 617, 145), (618, 619, 620), (148, 619, 618, 76), (16, 620, 619, 148), (76, 618, 620, 16), (621, 622, 623), (19, 622, 621, 49), (148, 623, 622, 19), (49, 621, 623, 148), (624, 625, 626), (151, 625, 624, 49), (19, 626, 625, 151), (49, 624, 626, 19), (627, 628, 629), (17, 628, 627, 47), (151, 629, 628, 17), (47, 627, 629, 151), (630, 631, 632), (42, 631, 630, 47), (154, 632, 631, 42), (47, 630, 632, 154), (633, 634, 635), (43, 634, 633, 45), (157, 635, 634, 43), (45, 633, 635, 157), (636, 637, 638), (160, 637, 636, 42), (12, 638, 637, 160), (42, 636, 638, 12), (639, 640, 641), (13, 640, 639, 73), (160, 641, 640, 13), (73, 639, 641, 160)])
me_icosphere.materials.append(mat_material)
me_icosphere.use_remesh_preserve_volume = False
me_icosphere.use_remesh_preserve_attributes = False
me_icosphere.use_mirror_vertex_groups = False
me_icosphere.update()

# ---- objects
ob_plane_001 = bpy.data.objects.new('Plane.001', me_plane_001)
ob_plane = bpy.data.objects.new('Plane', me_plane)
ob_icosphere = bpy.data.objects.new('Icosphere', me_icosphere)
ob_lamp = bpy.data.objects.new('Lamp', light_lamp)
ob_camera = bpy.data.objects.new('Camera', cam_camera)

# ---- transforms, parenting, visibility, modifiers, constraints
ob_plane_001.location = (0.0, 0.0, 5.039)
ob_plane_001.lineart.crease_threshold = 0.0
ob_plane.location = (-11.29, 11.69, -1.797)
ob_plane.scale = (17.06, 17.06, 17.06)
ob_plane.lineart.crease_threshold = 0.0
ob_icosphere.location = (0.0, 0.0, 0.0)
ob_icosphere.lineart.crease_threshold = 0.0
ob_lamp.location = (4.076, 1.005, 5.904)
ob_lamp.rotation_euler = (0.6503, 0.05522, 1.866)
ob_lamp.lock_rotations_4d = False
ob_lamp.empty_display_type = 'ARROWS'
ob_lamp.color = (0.0, 0.0, 0.0, 0.0)
ob_lamp.lineart.crease_threshold = 0.0
ob_camera.location = (7.481, -6.508, 5.344)
ob_camera.rotation_euler = (1.109, 0.01082, 0.8149)
ob_camera.lock_rotations_4d = False
ob_camera.empty_display_type = 'ARROWS'
ob_camera.color = (0.0, 0.0, 0.0, 0.0)
ob_camera.display_type = 'WIRE'
ob_camera.lineart.crease_threshold = 0.0

# ---- collection membership
col_collection_1.objects.link(ob_plane_001)
col_collection_1.objects.link(ob_plane)
col_collection_1.objects.link(ob_icosphere)
col_collection_1.objects.link(ob_lamp)
col_collection_1.objects.link(ob_camera)

# ---- scene / render settings (as saved in the file)
scene.camera = ob_camera
scene.frame_start = 1; scene.frame_end = 250; scene.frame_set(1)
scene.render.engine = 'CYCLES'
scene.render.resolution_percentage = 50
scene.render.dither_intensity = 0.0
scene.cycles.use_denoising = False
scene.cycles.samples = 10
scene.cycles.sampling_pattern = 'TABULATED_SOBOL'
scene.cycles.light_sampling_threshold = 0.0
scene.cycles.use_adaptive_sampling = False
scene.cycles.use_light_tree = False
scene.cycles.blur_glossy = 0.0
scene.cycles.pixel_filter_type = 'GAUSSIAN'
scene.cycles.sample_clamp_indirect = 0.0
scene.view_settings.view_transform = 'Standard'
bpy.context.view_layer.update()
